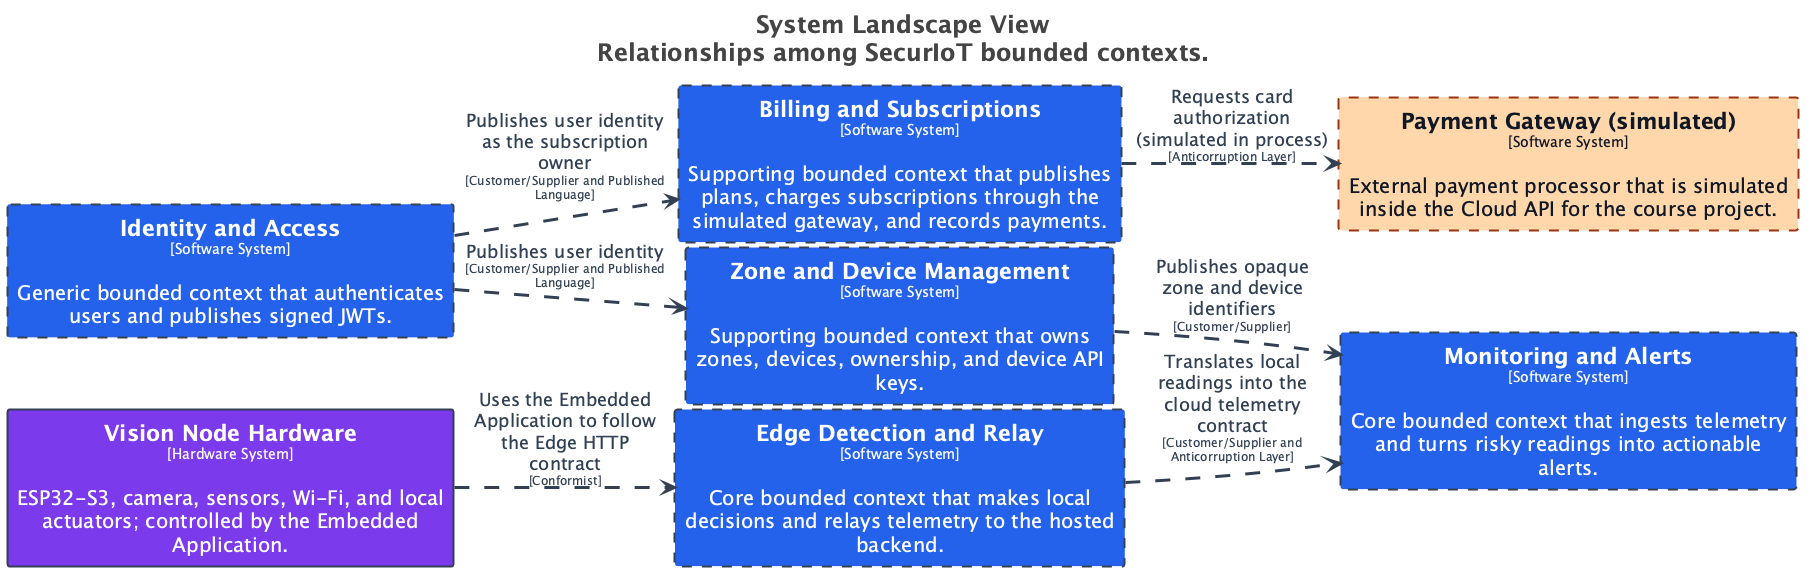

The diagram above was rendered by PlantUML. Its source (embedded in the PNG):
@startuml
skinparam backgroundColor #FFFFFF
title <size:24>System Landscape View</size>\n<size:24>Relationships among SecurIoT bounded contexts.</size>

set separator none
left to right direction
skinparam ranksep 20
skinparam nodesep 5
hide stereotype

<style>
  root {
    BackgroundColor: #ffffff;
    FontColor: #444444;
  }
  // Element,Hardware
  .Element-RWxlbWVudCxIYXJkd2FyZQ== {
    BackgroundColor: #7c3aed;
    LineColor: #334155;
    LineStyle: 0;
    LineThickness: 2;
    FontColor: #ffffff;
    FontSize: 20;
    HorizontalAlignment: center;
    Shadowing: 0;
    MaximumWidth: 450;
  }
  // Element,Software System,Bounded Context
  .Element-RWxlbWVudCxTb2Z0d2FyZSBTeXN0ZW0sQm91bmRlZCBDb250ZXh0 {
    BackgroundColor: #2563eb;
    LineColor: #334155;
    LineStyle: 10-10;
    LineThickness: 2;
    FontColor: #ffffff;
    FontSize: 20;
    HorizontalAlignment: center;
    Shadowing: 0;
    MaximumWidth: 450;
  }
  // Element,Software System,External System
  .Element-RWxlbWVudCxTb2Z0d2FyZSBTeXN0ZW0sRXh0ZXJuYWwgU3lzdGVt {
    BackgroundColor: #fed7aa;
    LineColor: #9a3412;
    LineStyle: 10-10;
    LineThickness: 2;
    FontColor: #111827;
    FontSize: 20;
    HorizontalAlignment: center;
    Shadowing: 0;
    MaximumWidth: 450;
  }
  // Relationship
  .Relationship-UmVsYXRpb25zaGlw {
    LineThickness: 3;
    LineStyle: 15-15;
    LineColor: #334155;
    FontColor: #334155;
    FontSize: 18;
    MaximumWidth: 200;
  }
</style>

rectangle "==Payment Gateway (simulated)\n<size:14>[Software System]</size>\n\nExternal payment processor that is simulated inside the Cloud API for the course project." <<Element-RWxlbWVudCxTb2Z0d2FyZSBTeXN0ZW0sRXh0ZXJuYWwgU3lzdGVt>> as PaymentGatewaysimulated
rectangle "==Vision Node Hardware\n<size:14>[Hardware System]</size>\n\nESP32-S3, camera, sensors, Wi-Fi, and local actuators; controlled by the Embedded Application." <<Element-RWxlbWVudCxIYXJkd2FyZQ==>> as 5
rectangle "==Identity and Access\n<size:14>[Software System]</size>\n\nGeneric bounded context that authenticates users and publishes signed JWTs." <<Element-RWxlbWVudCxTb2Z0d2FyZSBTeXN0ZW0sQm91bmRlZCBDb250ZXh0>> as IdentityandAccess
rectangle "==Zone and Device Management\n<size:14>[Software System]</size>\n\nSupporting bounded context that owns zones, devices, ownership, and device API keys." <<Element-RWxlbWVudCxTb2Z0d2FyZSBTeXN0ZW0sQm91bmRlZCBDb250ZXh0>> as ZoneandDeviceManagement
rectangle "==Monitoring and Alerts\n<size:14>[Software System]</size>\n\nCore bounded context that ingests telemetry and turns risky readings into actionable alerts." <<Element-RWxlbWVudCxTb2Z0d2FyZSBTeXN0ZW0sQm91bmRlZCBDb250ZXh0>> as MonitoringandAlerts
rectangle "==Edge Detection and Relay\n<size:14>[Software System]</size>\n\nCore bounded context that makes local decisions and relays telemetry to the hosted backend." <<Element-RWxlbWVudCxTb2Z0d2FyZSBTeXN0ZW0sQm91bmRlZCBDb250ZXh0>> as EdgeDetectionandRelay
rectangle "==Billing and Subscriptions\n<size:14>[Software System]</size>\n\nSupporting bounded context that publishes plans, charges subscriptions through the simulated gateway, and records payments." <<Element-RWxlbWVudCxTb2Z0d2FyZSBTeXN0ZW0sQm91bmRlZCBDb250ZXh0>> as BillingandSubscriptions

IdentityandAccess --> ZoneandDeviceManagement <<Relationship-UmVsYXRpb25zaGlw>> : "Publishes user identity\n<size:12>[Customer/Supplier and Published Language]</size>"
ZoneandDeviceManagement --> MonitoringandAlerts <<Relationship-UmVsYXRpb25zaGlw>> : "Publishes opaque zone and device identifiers\n<size:12>[Customer/Supplier]</size>"
EdgeDetectionandRelay --> MonitoringandAlerts <<Relationship-UmVsYXRpb25zaGlw>> : "Translates local readings into the cloud telemetry contract\n<size:12>[Customer/Supplier and Anticorruption Layer]</size>"
IdentityandAccess --> BillingandSubscriptions <<Relationship-UmVsYXRpb25zaGlw>> : "Publishes user identity as the subscription owner\n<size:12>[Customer/Supplier and Published Language]</size>"
BillingandSubscriptions --> PaymentGatewaysimulated <<Relationship-UmVsYXRpb25zaGlw>> : "Requests card authorization (simulated in process)\n<size:12>[Anticorruption Layer]</size>"
5 --> EdgeDetectionandRelay <<Relationship-UmVsYXRpb25zaGlw>> : "Uses the Embedded Application to follow the Edge HTTP contract\n<size:12>[Conformist]</size>"

@enduml